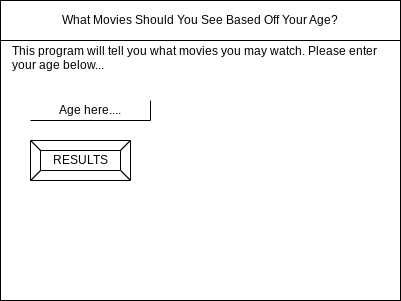

The diagram above was exported from draw.io. Its source (the exported page's mxGraphModel, read from the mxfile embedded in the PNG):
<mxGraphModel dx="955" dy="727" grid="1" gridSize="10" guides="1" tooltips="1" connect="1" arrows="1" fold="1" page="1" pageScale="1" pageWidth="850" pageHeight="1100" math="0" shadow="0">
  <root>
    <mxCell id="0" />
    <mxCell id="1" parent="0" />
    <mxCell id="2" value="" style="rounded=0;whiteSpace=wrap;html=1;" parent="1" vertex="1">
      <mxGeometry x="80" y="80" width="400" height="300" as="geometry" />
    </mxCell>
    <mxCell id="3" value="What Movies Should You See Based Off Your Age?" style="rounded=0;whiteSpace=wrap;html=1;" parent="1" vertex="1">
      <mxGeometry x="80" y="80" width="400" height="40" as="geometry" />
    </mxCell>
    <mxCell id="4" value="Age here...." style="shape=partialRectangle;whiteSpace=wrap;html=1;top=0;left=0;fillColor=none;" parent="1" vertex="1">
      <mxGeometry x="110" y="180" width="120" height="20" as="geometry" />
    </mxCell>
    <mxCell id="6" value="RESULTS" style="labelPosition=center;verticalLabelPosition=middle;align=center;html=1;shape=mxgraph.basic.button;dx=10;" parent="1" vertex="1">
      <mxGeometry x="110" y="220" width="100" height="40" as="geometry" />
    </mxCell>
    <mxCell id="7" value="&lt;div&gt;This program will tell you what movies you may watch. Please enter your age below...&lt;/div&gt;&lt;div&gt;&lt;br&gt;&lt;/div&gt;" style="text;html=1;strokeColor=none;fillColor=none;align=left;verticalAlign=middle;whiteSpace=wrap;rounded=0;" vertex="1" parent="1">
      <mxGeometry x="90" y="130" width="380" height="30" as="geometry" />
    </mxCell>
  </root>
</mxGraphModel>